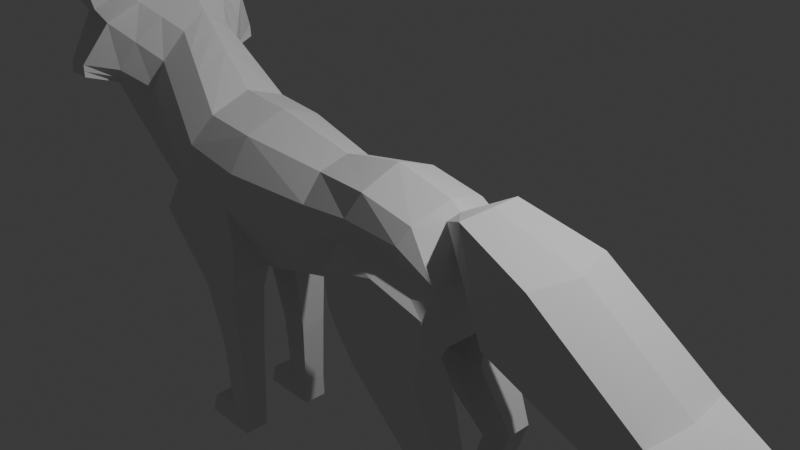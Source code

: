 # Source: Pertemuan_4.blend  (saved by Blender 4.1.23; exported with 4.5.12 LTS)
import bpy
from mathutils import Matrix  # noqa: F401  (used for matrix-valued properties, if any)

bpy.ops.wm.read_factory_settings(use_empty=True)
scene = bpy.context.scene
scene.name = 'Scene'

# ---- collections
col_collection = bpy.data.collections.new('Collection'); scene.collection.children.link(col_collection)

# ---- world
world_world = bpy.data.worlds.new('World'); scene.world = world_world
world_world.use_nodes = True; world_world.node_tree.nodes.clear()
_N = world_world.node_tree.nodes; _L = world_world.node_tree.links
n0 = _N.new('ShaderNodeOutputWorld'); n0.name = 'World Output'; n0.location = (300, 300)
n1 = _N.new('ShaderNodeBackground'); n1.name = 'Background'; n1.location = (10, 300)
n1.inputs[0].default_value = (0.05088, 0.05088, 0.05088, 1.0)
_L.new(n1.outputs[0], n0.inputs[0])
n0.is_active_output = True
world_world.color = (0.05088, 0.05088, 0.05088)
world_world.use_sun_shadow = False
world_world.sun_shadow_jitter_overblur = 0.0

# ---- cameras
cam_camera = bpy.data.cameras.new('Camera')
cam_camera.clip_end = 100.0
cam_camera.ortho_scale = 7.314

# ---- lights
light_light = bpy.data.lights.new('Light', 'POINT')
light_light.transmission_factor = 0.0
light_light.energy = 1000.0
light_light.shadow_soft_size = 0.1
light_light.shadow_maximum_resolution = 0.006
light_light.use_absolute_resolution = True

# ---- meshes
me_plane_001 = bpy.data.meshes.new('Plane.001')
me_plane_001.from_pydata([(-1.018, -0.1636, -0.9449), (-0.04451, -0.2062, -1.218), (-0.5237, -0.4616, 0.4842), (0.07698, -0.4616, 0.4276), (0.9509, -0.1567, -0.98), (1.05, -0.3118, 0.2943), (1.546, -0.31, -0.8617), (1.826, -0.4616, 0.3818), (2.809, -0.3048, -0.9041), (2.84, -0.4574, -0.0567), (-1.91, -0.5418, 0.1087), (-1.241, -0.2685, 1.191), (-0.8028, -0.7349, -0.1703), (0.005533, -0.7349, -0.3494), (0.991, -0.5851, -0.3129), (1.562, -0.5355, -0.1764), (2.883, -0.544, -0.1658), (-1.52, -0.5418, 0.5366), (2.312, -0.3102, -0.8806), (2.481, -0.4616, 0.2673), (2.339, -0.5477, -0.08999), (-1.966, -1.111, 0.8336), (-1.649, -0.5377, 1.484), (-1.958, -1.114, 0.6948), (-2.204, -1.113, 0.8276), (-2.013, -0.2306, 1.812), (-2.227, -1.114, 0.6945), (-2.547, -0.1762, 1.194), (-2.358, -0.1967, 1.625), (-2.518, -0.1559, 0.8261), (-3.234, -0.1242, 0.7624), (-3.214, -0.1294, 0.6256), (-1.018, 0.0, -0.9449), (-0.04451, 0.0, -1.226), (-0.5176, 0.0, 0.6547), (0.08004, 0.0, 0.606), (0.9926, 0.0, -1.012), (1.1, 0.0, 0.4128), (1.554, 0.0, -0.8538), (1.831, 0.0, 0.5577), (2.809, 0.0, -0.9041), (2.889, 0.0, 0.07036), (-1.91, 0.0, 0.04137), (-1.24, 0.0, 1.374), (-0.8028, 0.05526, -0.1703), (0.2969, 0.05526, -0.3888), (0.9697, 0.05526, -0.3608), (1.562, 0.0, -0.1764), (2.938, 0.0, -0.475), (-1.497, 0.05526, 0.4149), (2.304, 0.0, -0.8727), (2.511, 0.0, 0.4069), (2.248, 0.0, -0.2907), (-1.678, 0.05526, 0.7771), (-1.423, 0.0, 1.584), (-2.117, 0.0, 0.5553), (-1.98, 0.0, 1.186), (-1.835, 0.0, 1.879), (-2.274, 0.0, 0.6409), (-2.641, 0.0, 1.181), (-2.402, 0.0, 1.639), (-2.572, 0.0, 0.7251), (-3.237, 0.0, 0.7614), (-3.212, 0.0, 0.6128), (-0.9858, -0.816, -0.6302), (-1.018, -0.6951, -0.9449), (-0.04451, -0.67, -1.221), (-0.02364, -0.6645, -0.836), (2.313, -0.6678, -0.8539), (2.809, -0.6665, -0.9041), (1.546, -0.6665, -0.8617), (1.553, -0.7267, -0.4339), (2.88, -0.7223, -0.4224), (2.23, -0.7335, -0.2522), (-0.8853, -0.3643, 0.8405), (-1.482, -0.3542, -0.6352), (-1.164, -0.6376, 0.186), (-0.8847, 0.0, 1.019), (-1.47, 0.0, -0.69), (-1.153, 0.0, 0.1246), (-0.6001, -0.2233, -1.517), (-0.1276, -0.2233, -1.517), (-0.6001, -0.651, -1.501), (-0.1319, -0.6522, -1.502), (-0.3319, -0.2987, -3.343), (-0.1372, -0.2987, -3.342), (-0.3319, -0.5893, -3.347), (-0.1372, -0.5893, -3.345), (-0.1233, -0.297, -3.052), (-0.1233, -0.5707, -3.054), (-0.3903, -0.5707, -3.055), (-0.3903, -0.297, -3.054), (-0.7953, -0.2987, -3.335), (-0.7953, -0.5893, -3.338), (-0.7217, -0.5888, -3.093), (-0.7217, -0.29, -3.087), (-0.1117, -0.5937, -2.244), (-0.4466, -0.5945, -2.246), (-0.4466, -0.2815, -2.253), (-0.11, -0.2831, -2.253), (2.308, -0.2089, -1.377), (2.78, -0.2035, -1.38), (1.876, -0.2087, -1.388), (2.309, -0.6581, -1.371), (2.78, -0.6567, -1.371), (1.876, -0.6567, -1.378), (1.642, -0.6733, -1.023), (1.642, -0.3169, -1.023), (2.301, -0.317, -1.03), (2.301, -0.6747, -1.015), (2.733, -0.3117, -1.04), (2.733, -0.6733, -1.04), (2.889, -0.324, -2.13), (3.081, -0.3186, -2.089), (2.722, -0.3238, -2.261), (2.89, -0.6025, -2.13), (3.081, -0.6011, -2.086), (2.722, -0.6011, -2.258), (2.613, -0.2933, -3.008), (2.777, -0.2879, -3.026), (2.515, -0.2931, -3.01), (2.614, -0.5797, -3.01), (2.777, -0.5784, -3.025), (2.515, -0.5784, -3.008), (2.619, -0.2919, -3.345), (2.694, -0.2866, -3.339), (2.516, -0.2918, -3.349), (2.62, -0.5982, -3.342), (2.694, -0.5968, -3.332), (2.516, -0.5968, -3.342), (2.248, -0.2602, -3.094), (2.248, -0.5863, -3.091), (2.182, -0.2588, -3.32), (2.182, -0.5849, -3.317), (2.84, -0.4574, -0.0567), (2.481, -0.4616, 0.2673), (2.889, 0.0, 0.07036), (2.511, 0.0, 0.4069), (2.84, -0.4574, -0.0567), (2.481, -0.4616, 0.2673), (2.511, 0.0, 0.4069), (2.889, 0.0, 0.07036), (2.77, -0.1718, 0.1301), (2.618, -0.1549, 0.2685), (2.79, 0.0, 0.1579), (2.641, 0.0, 0.3176), (2.84, -0.4574, -0.0567), (2.481, -0.4616, 0.2673), (2.889, 0.0, 0.07036), (2.511, 0.0, 0.4069), (3.003, -0.407, 0.09674), (2.977, -0.3766, 0.466), (3.063, 0.0, 0.1083), (3.029, 0.0, 0.5022), (3.48, -0.6068, -0.4944), (3.867, -0.5257, 0.2065), (3.632, 0.0, -0.5529), (4.034, 0.0, 0.2164), (5.036, -0.5878, -1.123), (5.12, -0.5391, -0.65), (5.133, 0.0, -1.127), (5.213, 0.0, -0.6121), (5.949, 0.0, -0.6715), (5.873, 0.0, -0.5207), (5.95, 0.0, -0.6721), (5.873, 0.0, -0.5213), (0.04938, -0.6726, 0.05703), (1.028, -0.5228, 0.001568), (1.71, -0.5812, 0.1115), (2.865, -0.5828, -0.1211), (-0.6465, -0.6726, 0.1698), (-1.364, -0.4795, 0.8767), (2.421, -0.5868, 0.08913), (-1.773, -0.8721, 1.291), (-2.24, -0.8177, 1.335), (-2.502, -0.1733, 1.337), (0.1795, 0.0, 0.15), (1.037, 0.0, 0.0591), (1.707, 0.0, 0.2191), (2.911, 0.0, -0.1797), (-0.6516, 0.0, 0.2792), (-1.358, 0.0, 0.9341), (2.39, 0.0, 0.08711), (-1.54, 0.0, 1.214), (-1.903, 0.0, 1.596), (-1.007, 0.0, 0.6093), (-1.008, -0.5753, 0.5261), (-1.599, -0.6913, 1.67), (-1.723, -1.026, 1.477), (-1.893, -1.055, 2.227), (-1.938, -1.131, 2.186), (-2.279, -0.6104, 1.359), (-2.284, -0.5616, 1.216), (-1.98, -0.4801, 1.987), (-2.162, -0.9383, 1.615), (-2.015, -1.003, 2.24), (-2.014, -1.063, 2.186), (-2.53, -0.2193, 0.9895), (-3.224, 0.0, 0.6862), (-3.224, -0.1269, 0.6918), (-1.963, -0.3842, 1.998), (-2.19, -0.9712, 1.521), (-2.001, -1.013, 2.301), (-2.017, -1.12, 2.207), (-1.866, -0.4964, 1.959), (-2.048, -0.9546, 1.587), (-1.901, -1.02, 2.212), (-1.9, -1.079, 2.158), (-0.9145, -0.4385, -0.5722), (-1.723, -0.5418, 0.3146), (-0.02043, -0.4606, -0.8001), (0.9702, -0.3628, -0.659), (1.554, -0.4185, -0.532), (2.845, -0.4199, -0.5489), (-1.962, -1.113, 0.7616), (-2.216, -1.114, 0.7586), (-0.9145, 0.0, -0.5722), (-1.711, 0.0, 0.2211), (0.1198, 0.0, -0.8231), (0.9816, 0.0, -0.6987), (1.558, 0.0, -0.5279), (2.871, 0.0, -0.6977), (2.277, 0.0, -0.5926), (-1.906, 0.0, 0.6621), (-2.133, 0.0, 0.9033), (-2.579, 0.0, 0.9167), (1.549, -0.6954, -0.6558), (2.843, -0.6933, -0.6723), (2.273, -0.6994, -0.5644), (-1.317, 0.0, -0.298), (-1.329, -0.4906, -0.2401), (-1.072, -0.3139, 1.025), (-1.351, -0.5872, 0.3703), (-1.071, 0.0, 1.206), (-1.334, 0.0, 0.2772), (-1.707, -0.4528, -0.2442), (-1.701, 0.0, -0.3055), (-1.192, 0.0, 0.78), (-1.195, -0.525, 0.7104), (-1.524, 0.0, -0.02512), (-1.536, -0.5175, 0.0515), (-1.743, -0.7989, 0.7562), (-1.934, -0.7241, 0.5549), (-1.445, -0.4031, 1.337), (-1.587, 0.0, 0.596), (-2.013, 0.0, 0.2984), (-1.331, 0.0, 1.479), (-1.449, 0.0, 1.074), (-1.568, -0.6758, 1.084), (-1.808, 0.0, 0.4416), (-1.842, -0.7287, 0.6256), (-2.408, -0.6771, 1.065), (-2.247, -0.6274, 0.6711), (-2.343, -0.6195, 0.861), (-2.428, -0.4153, 1.132), (-2.385, -0.4002, 1.428), (-2.41, -0.2278, 1.277), (-2.422, -0.2278, 1.208), (-2.351, -0.3921, 1.199), (-2.215, -0.4696, 1.286), (-2.239, -0.5428, 1.349), (-2.361, -0.3738, 1.372)], [], [(170, 2, 3, 166), (210, 211, 4, 1), (211, 212, 6, 4), (212, 15, 71, 226), (238, 171, 11, 231), (250, 214, 21, 241), (240, 209, 17, 232), (172, 169, 16, 20), (167, 168, 15, 14), (166, 167, 14, 13), (12, 13, 67, 64), (168, 172, 20, 15), (15, 20, 73, 71), (248, 173, 22, 243), (25, 22, 187, 200), (214, 215, 24, 21), (174, 191, 255, 175, 28, 25), (26, 253, 29, 197, 251, 24, 215), (180, 176, 35, 34), (218, 33, 36, 219), (219, 36, 38, 220), (222, 50, 40, 221), (237, 233, 43, 181), (249, 244, 53, 223), (239, 234, 49, 217), (182, 52, 48, 179), (177, 46, 47, 178), (176, 45, 46, 177), (216, 218, 45, 44), (178, 47, 52, 182), (220, 38, 50, 222), (247, 246, 54, 183), (183, 54, 57, 184), (223, 53, 56, 224), (224, 56, 59, 225), (18, 8, 40, 50), (26, 23, 55, 58, 252), (243, 22, 54, 246), (135, 7, 39, 137), (1, 4, 36, 33), (213, 16, 48, 221), (6, 18, 50, 38), (27, 59, 60, 28), (5, 3, 35, 37), (231, 11, 43, 233), (25, 28, 60, 57), (75, 0, 32, 78), (4, 6, 38, 36), (0, 1, 33, 32), (29, 253, 252, 58, 61), (7, 5, 37, 39), (22, 25, 57, 54), (30, 199, 198, 62), (169, 134, 136, 179), (3, 2, 34, 35), (242, 10, 42, 245), (0, 65, 82, 80), (228, 227, 69, 68), (226, 228, 68, 70), (108, 107, 102, 100), (20, 16, 72, 73), (107, 106, 105, 102), (213, 8, 69, 227), (235, 75, 78, 236), (2, 74, 77, 34), (216, 44, 79, 229), (180, 34, 77, 185), (208, 230, 76, 12), (170, 186, 74, 2), (89, 88, 85, 87), (1, 0, 80, 81), (66, 1, 81, 83), (65, 66, 83, 82), (85, 84, 86, 87), (90, 89, 87, 86), (90, 86, 93, 94), (88, 91, 84, 85), (99, 98, 91, 88), (98, 97, 90, 91), (97, 96, 89, 90), (96, 99, 88, 89), (95, 94, 93, 92), (86, 84, 92, 93), (91, 90, 94, 95), (84, 91, 95, 92), (83, 81, 99, 96), (82, 83, 96, 97), (80, 82, 97, 98), (81, 80, 98, 99), (104, 101, 113, 116), (100, 102, 114, 112), (106, 109, 103, 105), (111, 110, 101, 104), (110, 108, 100, 101), (109, 111, 104, 103), (68, 69, 111, 109), (8, 18, 108, 110), (69, 8, 110, 111), (70, 68, 109, 106), (6, 70, 106, 107), (18, 6, 107, 108), (114, 117, 123, 120), (116, 113, 119, 122), (102, 105, 117, 114), (103, 104, 116, 115), (101, 100, 112, 113), (105, 103, 115, 117), (118, 120, 126, 124), (123, 121, 127, 129), (115, 116, 122, 121), (113, 112, 118, 119), (117, 115, 121, 123), (112, 114, 120, 118), (124, 126, 129, 127), (125, 124, 127, 128), (122, 119, 125, 128), (126, 120, 130, 132), (121, 122, 128, 127), (119, 118, 124, 125), (130, 131, 133, 132), (129, 126, 132, 133), (123, 129, 133, 131), (120, 123, 131, 130), (19, 9, 134, 135), (41, 51, 137, 136), (51, 19, 135, 137), (9, 41, 136, 134), (9, 19, 147, 146), (19, 51, 149, 147), (51, 41, 148, 149), (41, 9, 146, 148), (139, 138, 146, 147), (138, 141, 148, 146), (140, 139, 147, 149), (141, 140, 149, 148), (142, 144, 152, 150), (142, 143, 147, 146), (144, 142, 146, 148), (143, 145, 149, 147), (145, 144, 148, 149), (153, 151, 155, 157), (145, 143, 151, 153), (143, 142, 150, 151), (144, 145, 153, 152), (157, 155, 159, 161), (151, 150, 154, 155), (152, 153, 157, 156), (150, 152, 156, 154), (159, 158, 162, 163), (155, 154, 158, 159), (156, 157, 161, 160), (154, 156, 160, 158), (162, 164, 165, 163), (160, 161, 165, 164), (158, 160, 164, 162), (161, 159, 163, 165), (12, 76, 186, 170), (44, 180, 185, 79), (16, 169, 179, 48), (53, 183, 184, 56), (244, 247, 183, 53), (39, 178, 182, 137), (35, 176, 177, 37), (37, 177, 178, 39), (137, 182, 179, 136), (234, 237, 181, 49), (44, 45, 176, 180), (24, 251, 192, 191, 174), (21, 24, 174, 173), (241, 21, 173, 248), (7, 135, 172, 168), (3, 5, 167, 166), (5, 7, 168, 167), (135, 134, 169, 172), (232, 17, 171, 238), (12, 170, 166, 13), (174, 25, 200, 201), (22, 173, 188, 187), (173, 174, 201, 188), (190, 203, 202, 189), (200, 187, 189, 202), (188, 201, 203, 190), (187, 188, 190, 189), (175, 255, 261, 256), (193, 195, 206, 204), (198, 199, 31, 63), (197, 199, 30, 27), (29, 31, 199, 197), (31, 29, 61, 63), (27, 30, 62, 59), (193, 194, 201, 200), (196, 195, 202, 203), (195, 193, 200, 202), (194, 196, 203, 201), (205, 204, 206, 207), (194, 193, 204, 205), (196, 194, 205, 207), (195, 196, 207, 206), (0, 75, 230, 208), (32, 216, 229, 78), (16, 213, 227, 72), (71, 73, 228, 226), (73, 72, 227, 228), (8, 213, 221, 40), (58, 224, 225, 61), (55, 223, 224, 58), (47, 220, 222, 52), (32, 33, 218, 216), (236, 239, 217, 42), (245, 249, 223, 55), (52, 222, 221, 48), (46, 219, 220, 47), (45, 218, 219, 46), (23, 26, 215, 214), (235, 10, 209, 240), (242, 23, 214, 250), (6, 212, 226, 70), (14, 15, 212, 211), (13, 14, 211, 210), (12, 64, 208), (210, 67, 13), (208, 64, 65, 0), (65, 64, 67, 66), (1, 66, 67, 210), (75, 235, 240, 230), (78, 229, 239, 236), (76, 232, 238, 186), (79, 185, 237, 234), (10, 235, 236, 42), (74, 231, 233, 77), (229, 79, 234, 239), (185, 77, 233, 237), (230, 240, 232, 76), (186, 238, 231, 74), (10, 242, 250, 209), (42, 217, 249, 245), (17, 241, 248, 171), (49, 181, 247, 244), (23, 242, 245, 55), (11, 243, 246, 43), (181, 43, 246, 247), (217, 49, 244, 249), (171, 248, 243, 11), (209, 250, 241, 17), (251, 197, 27, 254, 192), (252, 253, 26), (256, 261, 258, 257), (257, 258, 254, 27), (27, 175, 256, 257), (254, 258, 259, 192), (192, 259, 260, 191), (261, 255, 191, 260), (258, 261, 260, 259)])
_uv = me_plane_001.uv_layers.new(name='UVMap')
_uv.uv.foreach_set('vector', [0.0, 0.765, 0.0, 1.0, 1.0, 1.0, 1.0, 0.765, 1.0, 0.2345, 1.0, 0.2345, 1.0, 0.0, 1.0, 0.0, 1.0, 0.2345, 1.0, 0.2345, 1.0, 0.0, 1.0, 0.0, 1.0, 0.2345, 1.0, 0.4873, 1.0, 0.4873, 1.0, 0.2345, 0.0, 0.765, 0.0, 0.765, 0.0, 1.0, 0.0, 1.0, 0.0, 0.2345, 0.0, 0.2345, 0.0, 0.4873, 0.0, 0.4873, 0.0, 0.2345, 0.0, 0.2345, 0.0, 0.4873, 0.0, 0.4873, 1.0, 0.765, 1.0, 0.765, 1.0, 0.4873, 1.0, 0.4873, 1.0, 0.765, 1.0, 0.765, 1.0, 0.4873, 1.0, 0.4873, 1.0, 0.765, 1.0, 0.765, 1.0, 0.4873, 1.0, 0.4873, 0.0, 0.4873, 1.0, 0.4873, 1.0, 0.4873, 0.0, 0.4873, 1.0, 0.765, 1.0, 0.765, 1.0, 0.4873, 1.0, 0.4873, 1.0, 0.4873, 1.0, 0.4873, 1.0, 0.4873, 1.0, 0.4873, 0.0, 0.765, 0.0, 0.765, 0.0, 1.0, 0.0, 1.0, 0.0, 1.0, 0.0, 1.0, 0.0, 1.0, 0.0, 1.0, 0.0, 0.2345, 0.0, 0.2345, 0.0, 0.4873, 0.0, 0.4873, 0.0, 0.765, 0.0, 0.765, 0.0, 0.765, 0.0, 0.765, 0.0, 1.0, 0.0, 1.0, 0.0, 0.0, 0.0, 0.0, 0.0, 0.0, 0.0, 0.2429, 0.0, 0.4873, 0.0, 0.4873, 0.0, 0.2345, 0.0, 0.7631, 1.0, 0.765, 1.0, 1.0, 0.0, 1.0, 1.0, 0.2331, 1.0, 0.0, 1.0, 0.0, 1.0, 0.2335, 1.0, 0.2335, 1.0, 0.0, 1.0, 0.0, 1.0, 0.2345, 1.0, 0.2345, 1.0, 0.0, 1.0, 0.0, 1.0, 0.2345, 0.0, 0.7655, 0.0, 1.0, 0.0, 1.0, 0.0, 0.7663, 0.0, 0.2328, 0.0, 0.4765, 0.0, 0.4873, 0.0, 0.233, 0.0, 0.2333, 0.0, 0.4857, 0.0, 0.4873, 0.0, 0.2327, 1.0, 0.765, 1.0, 0.4873, 1.0, 0.4873, 1.0, 0.765, 1.0, 0.763, 1.0, 0.4873, 1.0, 0.4873, 1.0, 0.764, 1.0, 0.765, 1.0, 0.4873, 1.0, 0.4873, 1.0, 0.763, 0.0, 0.2338, 1.0, 0.2331, 1.0, 0.4873, 0.0, 0.4873, 1.0, 0.764, 1.0, 0.4873, 1.0, 0.4873, 1.0, 0.765, 1.0, 0.2345, 1.0, 0.0, 1.0, 0.0, 1.0, 0.2345, 0.0, 0.767, 0.0, 1.0, 0.0, 1.0, 0.0, 0.7677, 0.0, 0.7677, 0.0, 1.0, 0.0, 1.0, 0.0, 0.7691, 0.0, 0.233, 0.0, 0.4873, 0.0, 0.4873, 0.0, 0.2345, 0.0, 0.2345, 0.0, 0.4873, 0.0, 0.4873, 0.0, 0.2345, 1.0, 0.0, 1.0, 0.0, 1.0, 0.0, 1.0, 0.0, 0.0, 0.0, 0.0, 0.0, 0.0, 0.0, 0.0, 0.0, 0.0, 0.0, 0.0, 1.0, 0.0, 1.0, 0.0, 1.0, 0.0, 1.0, 1.0, 1.0, 1.0, 1.0, 1.0, 1.0, 1.0, 1.0, 1.0, 0.0, 1.0, 0.0, 1.0, 0.0, 1.0, 0.0, 1.0, 0.2345, 1.0, 0.4873, 1.0, 0.4873, 1.0, 0.2345, 1.0, 0.0, 1.0, 0.0, 1.0, 0.0, 1.0, 0.0, 0.0, 0.4873, 0.0, 0.4873, 0.0, 1.0, 0.0, 1.0, 1.0, 1.0, 1.0, 1.0, 1.0, 1.0, 1.0, 1.0, 0.0, 1.0, 0.0, 1.0, 0.0, 1.0, 0.0, 1.0, 0.0, 1.0, 0.0, 1.0, 0.0, 1.0, 0.0, 1.0, 0.0, 0.0, 0.0, 0.0, 0.0, 0.0, 0.0, 0.0, 1.0, 0.0, 1.0, 0.0, 1.0, 0.0, 1.0, 0.0, 0.0, 0.0, 1.0, 0.0, 1.0, 0.0, 0.0, 0.0, 0.0, 0.0, 0.0, 0.0, 0.0, 0.0, 0.0, 0.0, 0.0, 0.0, 1.0, 1.0, 1.0, 1.0, 1.0, 1.0, 1.0, 1.0, 0.0, 1.0, 0.0, 1.0, 0.0, 1.0, 0.0, 1.0, 0.0, 0.4873, 0.0, 0.2358, 0.0, 0.2406, 0.0, 0.4873, 1.0, 0.765, 1.0, 1.0, 1.0, 1.0, 1.0, 0.765, 1.0, 1.0, 0.0, 1.0, 0.0, 1.0, 1.0, 1.0, 0.0, 0.0, 0.0, 0.0, 0.0, 0.0, 0.0, 0.0, 0.0, 0.0, 0.0, 0.0, 0.0, 0.0, 0.0, 0.0, 1.0, 0.2345, 1.0, 0.2345, 1.0, 0.0, 1.0, 0.0, 1.0, 0.2345, 1.0, 0.2345, 1.0, 0.0, 1.0, 0.0, 1.0, 0.0, 1.0, 0.0, 1.0, 0.0, 1.0, 0.0, 1.0, 0.4873, 1.0, 0.4873, 1.0, 0.4873, 1.0, 0.4873, 1.0, 0.0, 1.0, 0.0, 1.0, 0.0, 1.0, 0.0, 1.0, 0.2345, 1.0, 0.0, 1.0, 0.0, 1.0, 0.2345, 0.0, 0.0, 0.0, 0.0, 0.0, 0.0, 0.0, 0.0, 0.0, 1.0, 0.0, 1.0, 0.0, 1.0, 0.0, 1.0, 0.0, 0.2338, 0.0, 0.4873, 0.0, 0.4864, 0.0, 0.234, 0.0, 0.7631, 0.0, 1.0, 0.0, 1.0, 0.0, 0.7646, 0.0, 0.2345, 0.0, 0.2345, 0.0, 0.4873, 0.0, 0.4873, 0.0, 0.765, 0.0, 0.765, 0.0, 1.0, 0.0, 1.0, 1.0, 0.0, 1.0, 0.0, 1.0, 0.0, 1.0, 0.0, 1.0, 0.0, 0.0, 0.0, 0.0, 0.0, 1.0, 0.0, 1.0, 0.0, 1.0, 0.0, 1.0, 0.0, 1.0, 0.0, 0.0, 0.0, 1.0, 0.0, 1.0, 0.0, 0.0, 0.0, 1.0, 0.0, 0.0, 0.0, 0.0, 0.0, 1.0, 0.0, 0.0, 0.0, 1.0, 0.0, 1.0, 0.0, 0.0, 0.0, 0.0, 0.0, 0.0, 0.0, 0.0, 0.0, 0.0, 0.0, 1.0, 0.0, 0.0, 0.0, 0.0, 0.0, 1.0, 0.0, 1.0, 0.0, 0.0, 0.0, 0.0, 0.0, 1.0, 0.0, 0.0, 0.0, 0.0, 0.0, 0.0, 0.0, 0.0, 0.0, 0.0, 0.0, 1.0, 0.0, 1.0, 0.0, 0.0, 0.0, 1.0, 0.0, 1.0, 0.0, 1.0, 0.0, 1.0, 0.0, 0.0, 0.0, 0.0, 0.0, 0.0, 0.0, 0.0, 0.0, 0.0, 0.0, 0.0, 0.0, 0.0, 0.0, 0.0, 0.0, 0.0, 0.0, 0.0, 0.0, 0.0, 0.0, 0.0, 0.0, 0.0, 0.0, 0.0, 0.0, 0.0, 0.0, 0.0, 0.0, 1.0, 0.0, 1.0, 0.0, 1.0, 0.0, 1.0, 0.0, 0.0, 0.0, 1.0, 0.0, 1.0, 0.0, 0.0, 0.0, 0.0, 0.0, 0.0, 0.0, 0.0, 0.0, 0.0, 0.0, 1.0, 0.0, 0.0, 0.0, 0.0, 0.0, 1.0, 0.0, 1.0, 0.0, 1.0, 0.0, 1.0, 0.0, 1.0, 0.0, 1.0, 0.0, 1.0, 0.0, 1.0, 0.0, 1.0, 0.0, 1.0, 0.0, 1.0, 0.0, 1.0, 0.0, 1.0, 0.0, 1.0, 0.0, 1.0, 0.0, 1.0, 0.0, 1.0, 0.0, 1.0, 0.0, 1.0, 0.0, 1.0, 0.0, 1.0, 0.0, 1.0, 0.0, 1.0, 0.0, 1.0, 0.0, 1.0, 0.0, 1.0, 0.0, 1.0, 0.0, 1.0, 0.0, 1.0, 0.0, 1.0, 0.0, 1.0, 0.0, 1.0, 0.0, 1.0, 0.0, 1.0, 0.0, 1.0, 0.0, 1.0, 0.0, 1.0, 0.0, 1.0, 0.0, 1.0, 0.0, 1.0, 0.0, 1.0, 0.0, 1.0, 0.0, 1.0, 0.0, 1.0, 0.0, 1.0, 0.0, 1.0, 0.0, 1.0, 0.0, 1.0, 0.0, 1.0, 0.0, 1.0, 0.0, 1.0, 0.0, 1.0, 0.0, 1.0, 0.0, 1.0, 0.0, 1.0, 0.0, 1.0, 0.0, 1.0, 0.0, 1.0, 0.0, 1.0, 0.0, 1.0, 0.0, 1.0, 0.0, 1.0, 0.0, 1.0, 0.0, 1.0, 0.0, 1.0, 0.0, 1.0, 0.0, 1.0, 0.0, 1.0, 0.0, 1.0, 0.0, 1.0, 0.0, 1.0, 0.0, 1.0, 0.0, 1.0, 0.0, 1.0, 0.0, 1.0, 0.0, 1.0, 0.0, 1.0, 0.0, 1.0, 0.0, 1.0, 0.0, 1.0, 0.0, 1.0, 0.0, 1.0, 0.0, 1.0, 0.0, 1.0, 0.0, 1.0, 0.0, 1.0, 0.0, 1.0, 0.0, 1.0, 0.0, 1.0, 0.0, 1.0, 0.0, 1.0, 0.0, 1.0, 0.0, 1.0, 0.0, 1.0, 0.0, 1.0, 0.0, 1.0, 0.0, 1.0, 0.0, 1.0, 0.0, 1.0, 0.0, 1.0, 0.0, 1.0, 0.0, 1.0, 0.0, 1.0, 0.0, 1.0, 0.0, 1.0, 0.0, 1.0, 0.0, 1.0, 0.0, 1.0, 0.0, 1.0, 0.0, 1.0, 0.0, 1.0, 0.0, 1.0, 0.0, 1.0, 0.0, 1.0, 0.0, 1.0, 0.0, 1.0, 0.0, 1.0, 0.0, 1.0, 0.0, 1.0, 0.0, 1.0, 0.0, 1.0, 0.0, 1.0, 0.0, 1.0, 0.0, 1.0, 0.0, 1.0, 0.0, 1.0, 0.0, 1.0, 0.0, 1.0, 0.0, 1.0, 0.0, 1.0, 0.0, 1.0, 0.0, 1.0, 0.0, 1.0, 0.0, 1.0, 0.0, 1.0, 0.0, 1.0, 0.0, 1.0, 0.0, 1.0, 1.0, 1.0, 1.0, 1.0, 1.0, 1.0, 1.0, 1.0, 1.0, 1.0, 1.0, 1.0, 1.0, 1.0, 1.0, 1.0, 1.0, 1.0, 1.0, 1.0, 1.0, 1.0, 1.0, 1.0, 1.0, 1.0, 1.0, 1.0, 1.0, 1.0, 1.0, 1.0, 1.0, 1.0, 1.0, 1.0, 1.0, 1.0, 1.0, 1.0, 1.0, 1.0, 1.0, 1.0, 1.0, 1.0, 1.0, 1.0, 1.0, 1.0, 1.0, 1.0, 1.0, 1.0, 1.0, 1.0, 1.0, 1.0, 1.0, 1.0, 1.0, 1.0, 1.0, 1.0, 1.0, 1.0, 1.0, 1.0, 1.0, 1.0, 1.0, 1.0, 1.0, 1.0, 1.0, 1.0, 1.0, 1.0, 1.0, 1.0, 1.0, 1.0, 1.0, 1.0, 1.0, 1.0, 1.0, 1.0, 1.0, 1.0, 1.0, 1.0, 1.0, 1.0, 1.0, 0.0, 0.0, 0.0, 0.0, 0.0, 0.0, 0.0, 0.0, 0.0, 0.0, 0.0, 0.0, 0.0, 0.0, 0.0, 0.0, 0.0, 0.0, 0.0, 0.0, 0.0, 0.0, 0.0, 0.0, 0.0, 0.0, 0.0, 0.0, 0.0, 0.0, 0.0, 0.0, 0.0, 0.0, 0.0, 0.0, 0.0, 0.0, 0.0, 0.0, 0.0, 0.0, 0.0, 0.0, 0.0, 0.0, 0.0, 0.0, 0.0, 0.0, 0.0, 0.0, 0.0, 0.0, 0.0, 0.0, 0.0, 0.0, 0.0, 0.0, 0.0, 0.0, 0.0, 0.0, 0.0, 0.0, 0.0, 0.0, 0.0, 0.0, 0.0, 0.0, 0.0, 0.0, 0.0, 0.0, 0.0, 0.0, 0.0, 0.0, 0.0, 0.0, 0.0, 0.0, 0.0, 0.0, 0.0, 0.0, 0.0, 0.0, 0.0, 0.0, 0.0, 0.0, 0.0, 0.0, 0.0, 0.0, 0.0, 0.0, 0.0, 0.0, 0.0, 0.0, 0.0, 0.0, 0.0, 0.0, 0.0, 0.0, 0.0, 0.0, 0.0, 0.0, 0.0, 0.0, 0.0, 0.0, 0.0, 0.0, 0.0, 0.0, 0.0, 0.0, 0.0, 0.0, 0.0, 0.0, 0.0, 0.0, 0.0, 0.0, 0.0, 0.0, 0.0, 0.0, 0.0, 0.0, 0.0, 0.0, 0.0, 0.0, 0.0, 0.0, 0.0, 0.0, 0.0, 0.0, 0.0, 0.0, 0.0, 0.0, 0.0, 0.0, 0.0, 0.0, 0.0, 0.0, 0.0, 0.0, 0.0, 0.0, 0.0, 0.0, 0.0, 0.0, 0.0, 0.0, 0.0, 0.4873, 0.0, 0.4873, 0.0, 0.765, 0.0, 0.765, 0.0, 0.4873, 0.0, 0.7631, 0.0, 0.7646, 0.0, 0.4864, 1.0, 0.4873, 1.0, 0.765, 1.0, 0.765, 1.0, 0.4873, 0.0, 0.4873, 0.0, 0.7677, 0.0, 0.7691, 0.0, 0.4873, 0.0, 0.4765, 0.0, 0.767, 0.0, 0.7677, 0.0, 0.4873, 1.0, 1.0, 1.0, 0.764, 1.0, 0.765, 1.0, 1.0, 1.0, 1.0, 1.0, 0.765, 1.0, 0.763, 1.0, 1.0, 1.0, 1.0, 1.0, 0.763, 1.0, 0.764, 1.0, 1.0, 1.0, 1.0, 1.0, 0.765, 1.0, 0.765, 1.0, 1.0, 0.0, 0.4857, 0.0, 0.7655, 0.0, 0.7663, 0.0, 0.4873, 0.0, 0.4873, 1.0, 0.4873, 1.0, 0.765, 0.0, 0.7631, 0.0, 0.4873, 0.0, 0.4873, 0.0, 0.4873, 0.0, 0.765, 0.0, 0.765, 0.0, 0.4873, 0.0, 0.4873, 0.0, 0.765, 0.0, 0.765, 0.0, 0.4873, 0.0, 0.4873, 0.0, 0.765, 0.0, 0.765, 1.0, 1.0, 1.0, 1.0, 1.0, 0.765, 1.0, 0.765, 1.0, 1.0, 1.0, 1.0, 1.0, 0.765, 1.0, 0.765, 1.0, 1.0, 1.0, 1.0, 1.0, 0.765, 1.0, 0.765, 1.0, 1.0, 1.0, 1.0, 1.0, 0.765, 1.0, 0.765, 0.0, 0.4873, 0.0, 0.4873, 0.0, 0.765, 0.0, 0.765, 0.0, 0.4873, 0.0, 0.765, 1.0, 0.765, 1.0, 0.4873, 0.0, 0.765, 0.0, 1.0, 0.0, 1.0, 0.0, 0.765, 0.0, 1.0, 0.0, 0.765, 0.0, 0.765, 0.0, 1.0, 0.0, 0.765, 0.0, 0.765, 0.0, 0.765, 0.0, 0.765, 0.0, 0.765, 0.0, 0.765, 0.0, 1.0, 0.0, 1.0, 0.0, 1.0, 0.0, 1.0, 0.0, 1.0, 0.0, 1.0, 0.0, 0.765, 0.0, 0.765, 0.0, 0.765, 0.0, 0.765, 0.0, 1.0, 0.0, 0.765, 0.0, 0.765, 0.0, 1.0, 0.0, 0.765, 0.0, 0.765, 0.0, 0.737, 0.0, 0.6586, 0.0, 0.9799, 0.0, 0.9362, 0.0, 0.9362, 0.0, 0.9799, 0.0, 0.2406, 0.0, 0.2358, 0.0, 0.0, 0.0, 0.0, 0.0, 0.2429, 0.0, 0.2358, 0.0, 0.4873, 0.0, 0.4873, 0.0, 0.0, 0.0, 0.0, 0.0, 0.2358, 0.0, 0.2429, 0.0, 0.0, 0.0, 0.0, 0.0, 0.0, 0.0, 0.0, 0.0, 0.4873, 0.0, 0.4873, 0.0, 0.4873, 0.0, 0.4873, 0.0, 0.9799, 0.0, 0.7854, 0.0, 0.765, 0.0, 1.0, 0.0, 0.8296, 0.0, 0.9362, 0.0, 1.0, 0.0, 0.765, 0.0, 0.9362, 0.0, 0.9799, 0.0, 1.0, 0.0, 1.0, 0.0, 0.7854, 0.0, 0.8296, 0.0, 0.765, 0.0, 0.765, 0.0, 0.7854, 0.0, 0.9799, 0.0, 0.9362, 0.0, 0.8296, 0.0, 0.7854, 0.0, 0.9799, 0.0, 0.9799, 0.0, 0.7854, 0.0, 0.8296, 0.0, 0.7854, 0.0, 0.7854, 0.0, 0.8296, 0.0, 0.9362, 0.0, 0.8296, 0.0, 0.8296, 0.0, 0.9362, 0.0, 0.0, 0.0, 0.0, 0.0, 0.2345, 0.0, 0.2345, 0.0, 0.0, 0.0, 0.2338, 0.0, 0.234, 0.0, 0.0, 1.0, 0.4873, 1.0, 0.2345, 1.0, 0.2345, 1.0, 0.4873, 1.0, 0.4873, 1.0, 0.4873, 1.0, 0.2345, 1.0, 0.2345, 1.0, 0.4873, 1.0, 0.4873, 1.0, 0.2345, 1.0, 0.2345, 1.0, 0.0, 1.0, 0.2345, 1.0, 0.2345, 1.0, 0.0, 0.0, 0.0, 0.0, 0.2345, 0.0, 0.2345, 0.0, 0.0, 0.0, 0.0, 0.0, 0.233, 0.0, 0.2345, 0.0, 0.0, 1.0, 0.4873, 1.0, 0.2345, 1.0, 0.2345, 1.0, 0.4873, 0.0, 0.0, 1.0, 0.0, 1.0, 0.2331, 0.0, 0.2338, 0.0, 0.0, 0.0, 0.2333, 0.0, 0.2327, 0.0, 0.0, 0.0, 0.0, 0.0, 0.2328, 0.0, 0.233, 0.0, 0.0, 1.0, 0.4873, 1.0, 0.2345, 1.0, 0.2345, 1.0, 0.4873, 1.0, 0.4873, 1.0, 0.2335, 1.0, 0.2345, 1.0, 0.4873, 1.0, 0.4873, 1.0, 0.2331, 1.0, 0.2335, 1.0, 0.4873, 0.0, 0.0, 0.0, 0.0, 0.0, 0.2345, 0.0, 0.2345, 0.0, 0.0, 0.0, 0.0, 0.0, 0.2345, 0.0, 0.2345, 0.0, 0.0, 0.0, 0.0, 0.0, 0.2345, 0.0, 0.2345, 1.0, 0.0, 1.0, 0.2345, 1.0, 0.2345, 1.0, 0.0, 1.0, 0.4873, 1.0, 0.4873, 1.0, 0.2345, 1.0, 0.2345, 1.0, 0.4873, 1.0, 0.4873, 1.0, 0.2345, 1.0, 0.2345, 0.0, 0.4873, 0.0, 0.4873, 0.0, 0.2345, 1.0, 0.2345, 1.0, 0.4873, 1.0, 0.4873, 0.0, 0.2345, 0.0, 0.4873, 0.0, 0.0, 0.0, 0.0, 0.0, 0.0, 0.0, 0.4873, 1.0, 0.4873, 1.0, 0.0, 1.0, 0.0, 1.0, 0.0, 1.0, 0.4873, 1.0, 0.2345, 0.0, 0.0, 0.0, 0.0, 0.0, 0.2345, 0.0, 0.2345, 0.0, 0.0, 0.0, 0.234, 0.0, 0.2333, 0.0, 0.0, 0.0, 0.4873, 0.0, 0.4873, 0.0, 0.765, 0.0, 0.765, 0.0, 0.4864, 0.0, 0.7646, 0.0, 0.7655, 0.0, 0.4857, 0.0, 0.0, 0.0, 0.0, 0.0, 0.0, 0.0, 0.0, 0.0, 1.0, 0.0, 1.0, 0.0, 1.0, 0.0, 1.0, 0.0, 0.234, 0.0, 0.4864, 0.0, 0.4857, 0.0, 0.2333, 0.0, 0.7646, 0.0, 1.0, 0.0, 1.0, 0.0, 0.7655, 0.0, 0.2345, 0.0, 0.2345, 0.0, 0.4873, 0.0, 0.4873, 0.0, 0.765, 0.0, 0.765, 0.0, 1.0, 0.0, 1.0, 0.0, 0.0, 0.0, 0.0, 0.0, 0.2345, 0.0, 0.2345, 0.0, 0.0, 0.0, 0.2327, 0.0, 0.2328, 0.0, 0.0, 0.0, 0.4873, 0.0, 0.4873, 0.0, 0.765, 0.0, 0.765, 0.0, 0.4873, 0.0, 0.7663, 0.0, 0.767, 0.0, 0.4765, 0.0, 0.0, 0.0, 0.0, 0.0, 0.0, 0.0, 0.0, 0.0, 1.0, 0.0, 1.0, 0.0, 1.0, 0.0, 1.0, 0.0, 0.7663, 0.0, 1.0, 0.0, 1.0, 0.0, 0.767, 0.0, 0.2327, 0.0, 0.4873, 0.0, 0.4765, 0.0, 0.2328, 0.0, 0.765, 0.0, 0.765, 0.0, 1.0, 0.0, 1.0, 0.0, 0.2345, 0.0, 0.2345, 0.0, 0.4873, 0.0, 0.4873, 0.0, 0.4873, 0.0, 0.2429, 0.0, 0.4873, 0.0, 0.4873, 0.0, 0.4873, 0.0, 0.0, 0.0, 0.0, 0.0, 0.0, 0.0, 0.6586, 0.0, 0.737, 0.0, 0.5247, 0.0, 0.5481, 0.0, 0.5481, 0.0, 0.5247, 0.0, 0.4873, 0.0, 0.4873, 0.0, 0.4873, 0.0, 0.765, 0.0, 0.6586, 0.0, 0.5481, 0.0, 0.4873, 0.0, 0.5247, 0.0, 0.5499, 0.0, 0.4873, 0.0, 0.4873, 0.0, 0.5499, 0.0, 0.7213, 0.0, 0.765, 0.0, 0.737, 0.0, 0.765, 0.0, 0.765, 0.0, 0.7213, 0.0, 0.5247, 0.0, 0.737, 0.0, 0.7213, 0.0, 0.5499])
me_plane_001.use_mirror_z = True
me_plane_001.update()

# ---- objects
ob_light = bpy.data.objects.new('Light', light_light)
ob_camera = bpy.data.objects.new('Camera', cam_camera)
ob_plane = bpy.data.objects.new('Plane', me_plane_001)
ob_empty = bpy.data.objects.new('Empty', None)
ob_empty_001 = bpy.data.objects.new('Empty.001', None)

# ---- transforms, parenting, visibility, modifiers, constraints
ob_light.location = (4.076, 1.005, 5.904)
ob_light.rotation_euler = (0.6503, 0.05522, 1.866)
ob_light.lock_rotations_4d = False
ob_light.empty_display_type = 'ARROWS'
ob_light.color = (0.0, 0.0, 0.0, 0.0)
ob_light.lineart.crease_threshold = 0.0
ob_camera.location = (7.359, -6.926, 4.958)
ob_camera.rotation_euler = (1.109, 0.0, 0.8149)
ob_camera.lock_rotations_4d = False
ob_camera.empty_display_type = 'ARROWS'
ob_camera.color = (0.0, 0.0, 0.0, 0.0)
ob_camera.display_type = 'WIRE'
ob_camera.lineart.crease_threshold = 0.0
ob_plane.location = (-1.418, -0.3943, 0.319)
ob_plane.use_mesh_mirror_z = True
_m = ob_plane.modifiers.new('Mirror', 'MIRROR')
_m.use_axis = (False, True, False)
_m.use_clip = True
_m.merge_threshold = 0.152
ob_empty.location = (2.775, 5.216, -1.936)
ob_empty.rotation_euler = (4.712, -0.0, 0.0)
ob_empty.scale = (-1.0, -1.0, 1.0)
ob_empty.empty_display_type = 'IMAGE'
ob_empty.empty_display_size = 19.78
ob_empty.empty_image_offset = (-0.1552, -0.3772)
ob_empty.use_empty_image_alpha = True
ob_empty.color = (1.0, 1.0, 1.0, 0.4404)
ob_empty_001.location = (5.755, -11.43, -1.936)
ob_empty_001.rotation_euler = (4.712, -0.0, -1.571)
ob_empty_001.scale = (-1.0, -1.0, 1.0)
ob_empty_001.empty_display_type = 'IMAGE'
ob_empty_001.empty_display_size = 19.78
ob_empty_001.empty_image_offset = (-0.1552, -0.3772)
ob_empty_001.use_empty_image_alpha = True
ob_empty_001.color = (1.0, 1.0, 1.0, 0.5688)

# ---- collection membership
col_collection.objects.link(ob_light)
col_collection.objects.link(ob_camera)
col_collection.objects.link(ob_plane)
col_collection.objects.link(ob_empty)
col_collection.objects.link(ob_empty_001)

# ---- scene / render settings (as saved in the file)
scene.camera = ob_camera
scene.frame_start = 1; scene.frame_end = 250; scene.frame_set(0)
scene.render.engine = 'BLENDER_EEVEE_NEXT'
scene.cycles.sampling_pattern = 'TABULATED_SOBOL'
scene.eevee.ray_tracing_options.trace_max_roughness = 0.0
bpy.context.view_layer.update()
